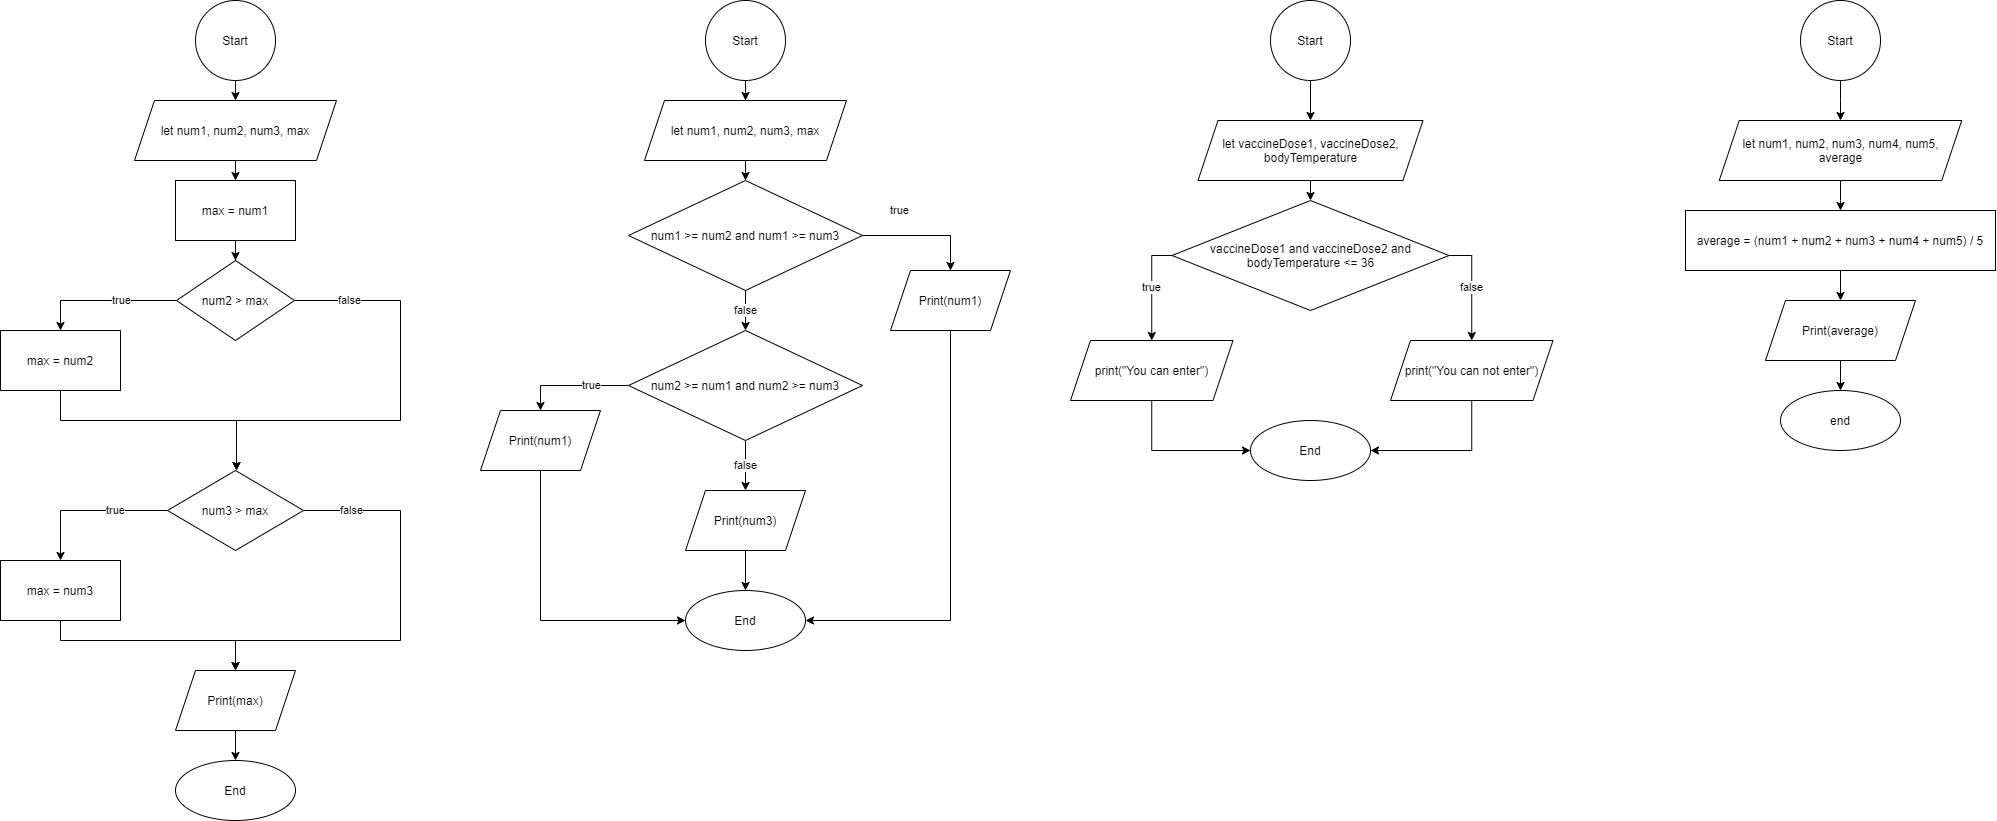

The diagram above was exported from draw.io. Its source (the exported page's mxGraphModel, read from the mxfile embedded in the PNG):
<mxGraphModel dx="3020" dy="1125" grid="1" gridSize="10" guides="1" tooltips="1" connect="1" arrows="1" fold="1" page="1" pageScale="1" pageWidth="850" pageHeight="1100" math="0" shadow="0">
  <root>
    <mxCell id="0" />
    <mxCell id="1" parent="0" />
    <mxCell id="rEpZViVazGVS8OW2h09L-3" value="" style="edgeStyle=orthogonalEdgeStyle;rounded=0;orthogonalLoop=1;jettySize=auto;html=1;" parent="1" source="rEpZViVazGVS8OW2h09L-1" target="rEpZViVazGVS8OW2h09L-2" edge="1">
      <mxGeometry relative="1" as="geometry" />
    </mxCell>
    <mxCell id="rEpZViVazGVS8OW2h09L-1" value="Start" style="ellipse;whiteSpace=wrap;html=1;" parent="1" vertex="1">
      <mxGeometry x="-605" y="40" width="80" height="80" as="geometry" />
    </mxCell>
    <mxCell id="rEpZViVazGVS8OW2h09L-5" value="" style="edgeStyle=orthogonalEdgeStyle;rounded=0;orthogonalLoop=1;jettySize=auto;html=1;" parent="1" source="rEpZViVazGVS8OW2h09L-2" target="rEpZViVazGVS8OW2h09L-4" edge="1">
      <mxGeometry relative="1" as="geometry" />
    </mxCell>
    <mxCell id="rEpZViVazGVS8OW2h09L-2" value="let num1, num2, num3, max" style="shape=parallelogram;perimeter=parallelogramPerimeter;whiteSpace=wrap;html=1;fixedSize=1;" parent="1" vertex="1">
      <mxGeometry x="-666" y="140" width="202" height="60" as="geometry" />
    </mxCell>
    <mxCell id="rEpZViVazGVS8OW2h09L-7" value="" style="edgeStyle=orthogonalEdgeStyle;rounded=0;orthogonalLoop=1;jettySize=auto;html=1;" parent="1" source="rEpZViVazGVS8OW2h09L-4" target="rEpZViVazGVS8OW2h09L-6" edge="1">
      <mxGeometry relative="1" as="geometry" />
    </mxCell>
    <mxCell id="rEpZViVazGVS8OW2h09L-4" value="max = num1" style="whiteSpace=wrap;html=1;" parent="1" vertex="1">
      <mxGeometry x="-625" y="220" width="120" height="60" as="geometry" />
    </mxCell>
    <mxCell id="rEpZViVazGVS8OW2h09L-9" value="true" style="edgeStyle=orthogonalEdgeStyle;rounded=0;orthogonalLoop=1;jettySize=auto;html=1;entryX=0.5;entryY=0;entryDx=0;entryDy=0;" parent="1" source="rEpZViVazGVS8OW2h09L-6" target="rEpZViVazGVS8OW2h09L-8" edge="1">
      <mxGeometry x="-0.2329" relative="1" as="geometry">
        <mxPoint as="offset" />
      </mxGeometry>
    </mxCell>
    <mxCell id="rEpZViVazGVS8OW2h09L-13" value="false" style="edgeStyle=orthogonalEdgeStyle;rounded=0;orthogonalLoop=1;jettySize=auto;html=1;exitX=1;exitY=0.5;exitDx=0;exitDy=0;entryX=0.5;entryY=0;entryDx=0;entryDy=0;" parent="1" source="rEpZViVazGVS8OW2h09L-6" target="rEpZViVazGVS8OW2h09L-10" edge="1">
      <mxGeometry x="-0.7457" relative="1" as="geometry">
        <mxPoint x="-500" y="430" as="targetPoint" />
        <Array as="points">
          <mxPoint x="-400" y="340" />
          <mxPoint x="-400" y="460" />
          <mxPoint x="-564" y="460" />
        </Array>
        <mxPoint as="offset" />
      </mxGeometry>
    </mxCell>
    <mxCell id="rEpZViVazGVS8OW2h09L-6" value="num2 &amp;gt; max" style="rhombus;whiteSpace=wrap;html=1;" parent="1" vertex="1">
      <mxGeometry x="-624" y="300" width="118" height="80" as="geometry" />
    </mxCell>
    <mxCell id="rEpZViVazGVS8OW2h09L-15" style="edgeStyle=orthogonalEdgeStyle;rounded=0;orthogonalLoop=1;jettySize=auto;html=1;exitX=0.5;exitY=1;exitDx=0;exitDy=0;entryX=0.5;entryY=0;entryDx=0;entryDy=0;" parent="1" source="rEpZViVazGVS8OW2h09L-8" target="rEpZViVazGVS8OW2h09L-10" edge="1">
      <mxGeometry relative="1" as="geometry">
        <Array as="points">
          <mxPoint x="-740" y="460" />
          <mxPoint x="-564" y="460" />
        </Array>
      </mxGeometry>
    </mxCell>
    <mxCell id="rEpZViVazGVS8OW2h09L-8" value="max = num2" style="whiteSpace=wrap;html=1;" parent="1" vertex="1">
      <mxGeometry x="-800" y="370" width="120" height="60" as="geometry" />
    </mxCell>
    <mxCell id="rEpZViVazGVS8OW2h09L-17" value="true" style="edgeStyle=orthogonalEdgeStyle;rounded=0;orthogonalLoop=1;jettySize=auto;html=1;" parent="1" source="rEpZViVazGVS8OW2h09L-10" target="rEpZViVazGVS8OW2h09L-16" edge="1">
      <mxGeometry x="-0.3174" relative="1" as="geometry">
        <mxPoint as="offset" />
      </mxGeometry>
    </mxCell>
    <mxCell id="rEpZViVazGVS8OW2h09L-23" value="false" style="edgeStyle=orthogonalEdgeStyle;rounded=0;orthogonalLoop=1;jettySize=auto;html=1;exitX=1;exitY=0.5;exitDx=0;exitDy=0;entryX=0.5;entryY=0;entryDx=0;entryDy=0;" parent="1" source="rEpZViVazGVS8OW2h09L-10" target="rEpZViVazGVS8OW2h09L-18" edge="1">
      <mxGeometry x="-0.7773" relative="1" as="geometry">
        <Array as="points">
          <mxPoint x="-400" y="550" />
          <mxPoint x="-400" y="680" />
          <mxPoint x="-565" y="680" />
        </Array>
        <mxPoint as="offset" />
      </mxGeometry>
    </mxCell>
    <mxCell id="rEpZViVazGVS8OW2h09L-10" value="num3 &amp;gt; max" style="rhombus;whiteSpace=wrap;html=1;" parent="1" vertex="1">
      <mxGeometry x="-633" y="510" width="136" height="80" as="geometry" />
    </mxCell>
    <mxCell id="rEpZViVazGVS8OW2h09L-22" style="edgeStyle=orthogonalEdgeStyle;rounded=0;orthogonalLoop=1;jettySize=auto;html=1;exitX=0.5;exitY=1;exitDx=0;exitDy=0;entryX=0.5;entryY=0;entryDx=0;entryDy=0;" parent="1" source="rEpZViVazGVS8OW2h09L-16" target="rEpZViVazGVS8OW2h09L-18" edge="1">
      <mxGeometry relative="1" as="geometry">
        <Array as="points">
          <mxPoint x="-740" y="680" />
          <mxPoint x="-565" y="680" />
        </Array>
      </mxGeometry>
    </mxCell>
    <mxCell id="rEpZViVazGVS8OW2h09L-16" value="max = num3" style="whiteSpace=wrap;html=1;" parent="1" vertex="1">
      <mxGeometry x="-800" y="600" width="120" height="60" as="geometry" />
    </mxCell>
    <mxCell id="rEpZViVazGVS8OW2h09L-21" value="" style="edgeStyle=orthogonalEdgeStyle;rounded=0;orthogonalLoop=1;jettySize=auto;html=1;" parent="1" source="rEpZViVazGVS8OW2h09L-18" target="rEpZViVazGVS8OW2h09L-20" edge="1">
      <mxGeometry relative="1" as="geometry" />
    </mxCell>
    <mxCell id="rEpZViVazGVS8OW2h09L-18" value="Print(max)" style="shape=parallelogram;perimeter=parallelogramPerimeter;whiteSpace=wrap;html=1;fixedSize=1;" parent="1" vertex="1">
      <mxGeometry x="-625" y="710" width="120" height="60" as="geometry" />
    </mxCell>
    <mxCell id="rEpZViVazGVS8OW2h09L-20" value="End" style="ellipse;whiteSpace=wrap;html=1;" parent="1" vertex="1">
      <mxGeometry x="-625" y="800" width="120" height="60" as="geometry" />
    </mxCell>
    <mxCell id="rEpZViVazGVS8OW2h09L-45" value="" style="edgeStyle=orthogonalEdgeStyle;rounded=0;orthogonalLoop=1;jettySize=auto;html=1;" parent="1" source="rEpZViVazGVS8OW2h09L-46" target="rEpZViVazGVS8OW2h09L-48" edge="1">
      <mxGeometry relative="1" as="geometry" />
    </mxCell>
    <mxCell id="rEpZViVazGVS8OW2h09L-46" value="Start" style="ellipse;whiteSpace=wrap;html=1;" parent="1" vertex="1">
      <mxGeometry x="-95" y="40" width="80" height="80" as="geometry" />
    </mxCell>
    <mxCell id="rEpZViVazGVS8OW2h09L-64" style="edgeStyle=orthogonalEdgeStyle;rounded=0;orthogonalLoop=1;jettySize=auto;html=1;exitX=0.5;exitY=1;exitDx=0;exitDy=0;entryX=0.5;entryY=0;entryDx=0;entryDy=0;" parent="1" source="rEpZViVazGVS8OW2h09L-48" target="rEpZViVazGVS8OW2h09L-53" edge="1">
      <mxGeometry relative="1" as="geometry" />
    </mxCell>
    <mxCell id="rEpZViVazGVS8OW2h09L-48" value="let num1, num2, num3, max" style="shape=parallelogram;perimeter=parallelogramPerimeter;whiteSpace=wrap;html=1;fixedSize=1;" parent="1" vertex="1">
      <mxGeometry x="-156" y="140" width="202" height="60" as="geometry" />
    </mxCell>
    <mxCell id="rEpZViVazGVS8OW2h09L-67" value="false" style="edgeStyle=orthogonalEdgeStyle;rounded=0;orthogonalLoop=1;jettySize=auto;html=1;exitX=0.5;exitY=1;exitDx=0;exitDy=0;entryX=0.5;entryY=0;entryDx=0;entryDy=0;" parent="1" source="rEpZViVazGVS8OW2h09L-53" target="rEpZViVazGVS8OW2h09L-66" edge="1">
      <mxGeometry relative="1" as="geometry" />
    </mxCell>
    <mxCell id="rEpZViVazGVS8OW2h09L-68" value="true" style="edgeStyle=orthogonalEdgeStyle;rounded=0;orthogonalLoop=1;jettySize=auto;html=1;exitX=1;exitY=0.5;exitDx=0;exitDy=0;entryX=0.5;entryY=0;entryDx=0;entryDy=0;" parent="1" source="rEpZViVazGVS8OW2h09L-53" target="rEpZViVazGVS8OW2h09L-65" edge="1">
      <mxGeometry x="-0.3818" y="25" relative="1" as="geometry">
        <mxPoint as="offset" />
      </mxGeometry>
    </mxCell>
    <mxCell id="rEpZViVazGVS8OW2h09L-53" value="num1 &amp;gt;= num2 and num1 &amp;gt;= num3" style="rhombus;whiteSpace=wrap;html=1;" parent="1" vertex="1">
      <mxGeometry x="-172" y="220" width="234" height="110" as="geometry" />
    </mxCell>
    <mxCell id="rEpZViVazGVS8OW2h09L-63" value="End" style="ellipse;whiteSpace=wrap;html=1;" parent="1" vertex="1">
      <mxGeometry x="-115" y="630" width="120" height="60" as="geometry" />
    </mxCell>
    <mxCell id="rEpZViVazGVS8OW2h09L-75" style="edgeStyle=orthogonalEdgeStyle;rounded=0;orthogonalLoop=1;jettySize=auto;html=1;exitX=0.5;exitY=1;exitDx=0;exitDy=0;" parent="1" source="rEpZViVazGVS8OW2h09L-65" target="rEpZViVazGVS8OW2h09L-63" edge="1">
      <mxGeometry relative="1" as="geometry">
        <Array as="points">
          <mxPoint x="150" y="660" />
        </Array>
      </mxGeometry>
    </mxCell>
    <mxCell id="rEpZViVazGVS8OW2h09L-65" value="Print(num1)" style="shape=parallelogram;perimeter=parallelogramPerimeter;whiteSpace=wrap;html=1;fixedSize=1;" parent="1" vertex="1">
      <mxGeometry x="90" y="310" width="120" height="60" as="geometry" />
    </mxCell>
    <mxCell id="rEpZViVazGVS8OW2h09L-70" value="false" style="edgeStyle=orthogonalEdgeStyle;rounded=0;orthogonalLoop=1;jettySize=auto;html=1;exitX=0.5;exitY=1;exitDx=0;exitDy=0;entryX=0.5;entryY=0;entryDx=0;entryDy=0;" parent="1" source="rEpZViVazGVS8OW2h09L-66" target="rEpZViVazGVS8OW2h09L-69" edge="1">
      <mxGeometry relative="1" as="geometry" />
    </mxCell>
    <mxCell id="rEpZViVazGVS8OW2h09L-72" value="true" style="edgeStyle=orthogonalEdgeStyle;rounded=0;orthogonalLoop=1;jettySize=auto;html=1;entryX=0.5;entryY=0;entryDx=0;entryDy=0;" parent="1" source="rEpZViVazGVS8OW2h09L-66" target="rEpZViVazGVS8OW2h09L-71" edge="1">
      <mxGeometry x="-0.3267" relative="1" as="geometry">
        <mxPoint as="offset" />
      </mxGeometry>
    </mxCell>
    <mxCell id="rEpZViVazGVS8OW2h09L-66" value="num2 &amp;gt;= num1 and num2 &amp;gt;= num3" style="rhombus;whiteSpace=wrap;html=1;" parent="1" vertex="1">
      <mxGeometry x="-172" y="370" width="234" height="110" as="geometry" />
    </mxCell>
    <mxCell id="rEpZViVazGVS8OW2h09L-74" style="edgeStyle=orthogonalEdgeStyle;rounded=0;orthogonalLoop=1;jettySize=auto;html=1;exitX=0.5;exitY=1;exitDx=0;exitDy=0;entryX=0.5;entryY=0;entryDx=0;entryDy=0;" parent="1" source="rEpZViVazGVS8OW2h09L-69" target="rEpZViVazGVS8OW2h09L-63" edge="1">
      <mxGeometry relative="1" as="geometry">
        <mxPoint x="-55" y="710" as="targetPoint" />
      </mxGeometry>
    </mxCell>
    <mxCell id="rEpZViVazGVS8OW2h09L-69" value="Print(num3)" style="shape=parallelogram;perimeter=parallelogramPerimeter;whiteSpace=wrap;html=1;fixedSize=1;" parent="1" vertex="1">
      <mxGeometry x="-115" y="530" width="120" height="60" as="geometry" />
    </mxCell>
    <mxCell id="rEpZViVazGVS8OW2h09L-76" style="edgeStyle=orthogonalEdgeStyle;rounded=0;orthogonalLoop=1;jettySize=auto;html=1;exitX=0.5;exitY=1;exitDx=0;exitDy=0;" parent="1" source="rEpZViVazGVS8OW2h09L-71" target="rEpZViVazGVS8OW2h09L-63" edge="1">
      <mxGeometry relative="1" as="geometry">
        <Array as="points">
          <mxPoint x="-260" y="660" />
        </Array>
      </mxGeometry>
    </mxCell>
    <mxCell id="rEpZViVazGVS8OW2h09L-71" value="Print(num1)" style="shape=parallelogram;perimeter=parallelogramPerimeter;whiteSpace=wrap;html=1;fixedSize=1;" parent="1" vertex="1">
      <mxGeometry x="-320" y="450" width="120" height="60" as="geometry" />
    </mxCell>
    <mxCell id="rEpZViVazGVS8OW2h09L-79" value="" style="edgeStyle=orthogonalEdgeStyle;rounded=0;orthogonalLoop=1;jettySize=auto;html=1;" parent="1" source="rEpZViVazGVS8OW2h09L-77" target="rEpZViVazGVS8OW2h09L-78" edge="1">
      <mxGeometry relative="1" as="geometry" />
    </mxCell>
    <mxCell id="rEpZViVazGVS8OW2h09L-77" value="Start" style="ellipse;whiteSpace=wrap;html=1;" parent="1" vertex="1">
      <mxGeometry x="470" y="40" width="80" height="80" as="geometry" />
    </mxCell>
    <mxCell id="rEpZViVazGVS8OW2h09L-81" style="edgeStyle=orthogonalEdgeStyle;rounded=0;orthogonalLoop=1;jettySize=auto;html=1;exitX=0.5;exitY=1;exitDx=0;exitDy=0;entryX=0.5;entryY=0;entryDx=0;entryDy=0;" parent="1" source="rEpZViVazGVS8OW2h09L-78" target="rEpZViVazGVS8OW2h09L-80" edge="1">
      <mxGeometry relative="1" as="geometry" />
    </mxCell>
    <mxCell id="rEpZViVazGVS8OW2h09L-78" value="let vaccineDose1, vaccineDose2, bodyTemperature" style="shape=parallelogram;perimeter=parallelogramPerimeter;whiteSpace=wrap;html=1;fixedSize=1;" parent="1" vertex="1">
      <mxGeometry x="397.5" y="160" width="225" height="60" as="geometry" />
    </mxCell>
    <mxCell id="rEpZViVazGVS8OW2h09L-84" value="true" style="edgeStyle=orthogonalEdgeStyle;rounded=0;orthogonalLoop=1;jettySize=auto;html=1;exitX=0;exitY=0.5;exitDx=0;exitDy=0;entryX=0.5;entryY=0;entryDx=0;entryDy=0;" parent="1" source="rEpZViVazGVS8OW2h09L-80" target="rEpZViVazGVS8OW2h09L-82" edge="1">
      <mxGeometry relative="1" as="geometry" />
    </mxCell>
    <mxCell id="rEpZViVazGVS8OW2h09L-85" value="false" style="edgeStyle=orthogonalEdgeStyle;rounded=0;orthogonalLoop=1;jettySize=auto;html=1;exitX=1;exitY=0.5;exitDx=0;exitDy=0;entryX=0.5;entryY=0;entryDx=0;entryDy=0;" parent="1" source="rEpZViVazGVS8OW2h09L-80" target="rEpZViVazGVS8OW2h09L-83" edge="1">
      <mxGeometry relative="1" as="geometry" />
    </mxCell>
    <mxCell id="rEpZViVazGVS8OW2h09L-80" value="vaccineDose1 and vaccineDose2 and bodyTemperature &amp;lt;= 36" style="rhombus;whiteSpace=wrap;html=1;" parent="1" vertex="1">
      <mxGeometry x="371.5" y="240" width="277" height="110" as="geometry" />
    </mxCell>
    <mxCell id="rEpZViVazGVS8OW2h09L-88" style="edgeStyle=orthogonalEdgeStyle;rounded=0;orthogonalLoop=1;jettySize=auto;html=1;exitX=0.5;exitY=1;exitDx=0;exitDy=0;entryX=0;entryY=0.5;entryDx=0;entryDy=0;" parent="1" source="rEpZViVazGVS8OW2h09L-82" target="rEpZViVazGVS8OW2h09L-86" edge="1">
      <mxGeometry relative="1" as="geometry" />
    </mxCell>
    <mxCell id="rEpZViVazGVS8OW2h09L-82" value="print(&quot;You can enter&quot;)" style="shape=parallelogram;perimeter=parallelogramPerimeter;whiteSpace=wrap;html=1;fixedSize=1;" parent="1" vertex="1">
      <mxGeometry x="270" y="380" width="162.5" height="60" as="geometry" />
    </mxCell>
    <mxCell id="rEpZViVazGVS8OW2h09L-87" style="edgeStyle=orthogonalEdgeStyle;rounded=0;orthogonalLoop=1;jettySize=auto;html=1;exitX=0.5;exitY=1;exitDx=0;exitDy=0;entryX=1;entryY=0.5;entryDx=0;entryDy=0;" parent="1" source="rEpZViVazGVS8OW2h09L-83" target="rEpZViVazGVS8OW2h09L-86" edge="1">
      <mxGeometry relative="1" as="geometry" />
    </mxCell>
    <mxCell id="rEpZViVazGVS8OW2h09L-83" value="print(&quot;You can not enter&quot;)" style="shape=parallelogram;perimeter=parallelogramPerimeter;whiteSpace=wrap;html=1;fixedSize=1;" parent="1" vertex="1">
      <mxGeometry x="590" y="380" width="162.5" height="60" as="geometry" />
    </mxCell>
    <mxCell id="rEpZViVazGVS8OW2h09L-86" value="End" style="ellipse;whiteSpace=wrap;html=1;" parent="1" vertex="1">
      <mxGeometry x="450" y="460" width="120" height="60" as="geometry" />
    </mxCell>
    <mxCell id="Po-bM0WdIq-aro39Ww-Z-1" value="" style="edgeStyle=orthogonalEdgeStyle;rounded=0;orthogonalLoop=1;jettySize=auto;html=1;" parent="1" source="Po-bM0WdIq-aro39Ww-Z-2" target="Po-bM0WdIq-aro39Ww-Z-4" edge="1">
      <mxGeometry relative="1" as="geometry" />
    </mxCell>
    <mxCell id="Po-bM0WdIq-aro39Ww-Z-2" value="Start" style="ellipse;whiteSpace=wrap;html=1;" parent="1" vertex="1">
      <mxGeometry x="1000" y="40" width="80" height="80" as="geometry" />
    </mxCell>
    <mxCell id="Po-bM0WdIq-aro39Ww-Z-15" value="" style="edgeStyle=orthogonalEdgeStyle;rounded=0;orthogonalLoop=1;jettySize=auto;html=1;" parent="1" source="Po-bM0WdIq-aro39Ww-Z-4" target="Po-bM0WdIq-aro39Ww-Z-14" edge="1">
      <mxGeometry relative="1" as="geometry" />
    </mxCell>
    <mxCell id="Po-bM0WdIq-aro39Ww-Z-4" value="let num1, num2, num3, num4, num5, average" style="shape=parallelogram;perimeter=parallelogramPerimeter;whiteSpace=wrap;html=1;fixedSize=1;" parent="1" vertex="1">
      <mxGeometry x="918.75" y="160" width="242.5" height="60" as="geometry" />
    </mxCell>
    <mxCell id="Po-bM0WdIq-aro39Ww-Z-17" value="" style="edgeStyle=orthogonalEdgeStyle;rounded=0;orthogonalLoop=1;jettySize=auto;html=1;" parent="1" source="Po-bM0WdIq-aro39Ww-Z-14" target="Po-bM0WdIq-aro39Ww-Z-16" edge="1">
      <mxGeometry relative="1" as="geometry" />
    </mxCell>
    <mxCell id="Po-bM0WdIq-aro39Ww-Z-14" value="average = (num1 + num2 + num3 + num4 + num5) / 5" style="whiteSpace=wrap;html=1;" parent="1" vertex="1">
      <mxGeometry x="885" y="250" width="310" height="60" as="geometry" />
    </mxCell>
    <mxCell id="Po-bM0WdIq-aro39Ww-Z-19" value="" style="edgeStyle=orthogonalEdgeStyle;rounded=0;orthogonalLoop=1;jettySize=auto;html=1;" parent="1" source="Po-bM0WdIq-aro39Ww-Z-16" target="Po-bM0WdIq-aro39Ww-Z-18" edge="1">
      <mxGeometry relative="1" as="geometry" />
    </mxCell>
    <mxCell id="Po-bM0WdIq-aro39Ww-Z-16" value="Print(average)" style="shape=parallelogram;perimeter=parallelogramPerimeter;whiteSpace=wrap;html=1;fixedSize=1;" parent="1" vertex="1">
      <mxGeometry x="965" y="340" width="150" height="60" as="geometry" />
    </mxCell>
    <mxCell id="Po-bM0WdIq-aro39Ww-Z-18" value="end" style="ellipse;whiteSpace=wrap;html=1;" parent="1" vertex="1">
      <mxGeometry x="980" y="430" width="120" height="60" as="geometry" />
    </mxCell>
  </root>
</mxGraphModel>